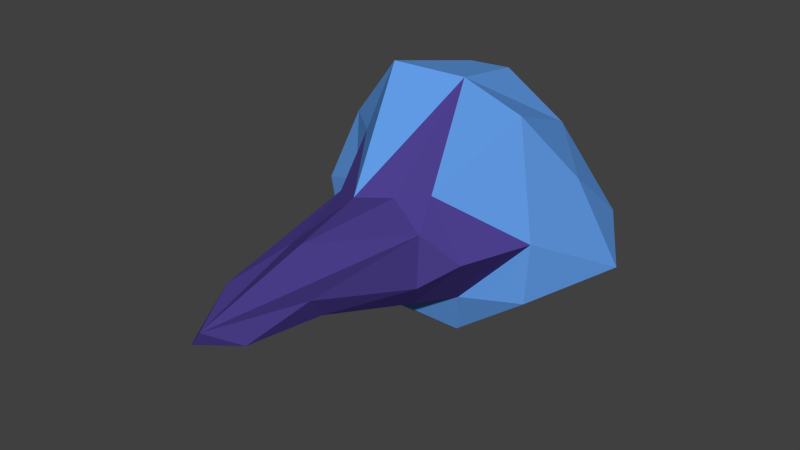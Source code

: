 # Source: FrippGem.blend  (saved by Blender 2.75.0; exported with 4.5.12 LTS)
import bpy
from mathutils import Matrix  # noqa: F401  (used for matrix-valued properties, if any)

bpy.ops.wm.read_factory_settings(use_empty=True)
scene = bpy.context.scene
scene.name = 'Scene'

# ---- collections
col_collection_1 = bpy.data.collections.new('Collection 1'); scene.collection.children.link(col_collection_1)

# ---- materials (node trees are filled in below, after node groups)
mat_frippgemtop = bpy.data.materials.new('FrippGemTop')
mat_frippgemtop.alpha_threshold = 0.0
mat_frippgemtop.use_transparent_shadow = False
mat_frippgemtop.diffuse_color = (0.1216, 0.3336, 0.8, 1.0)
mat_frippgemtop.roughness = 0.5
mat_frippgembottom = bpy.data.materials.new('FrippGemBottom')
mat_frippgembottom.alpha_threshold = 0.0
mat_frippgembottom.use_transparent_shadow = False
mat_frippgembottom.diffuse_color = (0.07317, 0.04993, 0.2668, 1.0)
mat_frippgembottom.roughness = 0.5
mat_frippgembottom.specular_intensity = 0.0

# ---- material node trees

# ---- world
world_world = bpy.data.worlds.new('World'); scene.world = world_world
world_world.color = (0.05088, 0.05088, 0.05088)
world_world.use_sun_shadow = False
world_world.sun_shadow_jitter_overblur = 0.0
world_world.cycles.sampling_method = 'MANUAL'
world_world.cycles.sample_map_resolution = 256

# ---- meshes
me_cylinder = bpy.data.meshes.new('Cylinder')
me_cylinder.from_pydata([(0.112, 0.6749, -0.04691), (0.4451, 0.1821, 0.1727), (-0.4034, 0.108, -0.294), (0.1879, -0.3737, 0.0896), (-0.2092, -0.3179, 0.1113), (0.06997, -1.047, -0.05157), (0.04284, 0.5438, 0.2215), (0.3366, -0.02947, 0.4395), (0.06521, 0.01992, 0.4993), (0.004246, 0.3756, 0.4263), (0.416, -0.05356, -0.0001539), (0.1098, 0.6059, -0.1877), (0.1327, -0.07905, -0.4359), (0.4051, -0.05927, -0.236), (-0.1509, 0.2648, -0.4804), (-0.1255, 0.1462, -0.3213), (-0.5442, -0.01376, -0.03891), (-0.2892, 0.4838, 0.2829), (-0.1997, 0.5723, 0.04519), (-0.1933, -0.04326, 0.5197), (0.05059, -0.3379, 0.1699), (0.1223, -0.3162, -0.2226), (-0.08816, -0.3814, -0.1969), (-0.2194, -0.2868, -0.09209), (-0.06702, -0.4074, 0.1614), (0.1848, -0.1442, -0.2508), (-0.4401, 0.0391, 0.2461), (0.1866, -0.3824, -0.1102), (-0.1018, -0.9549, 0.06005), (0.03594, -0.7658, 0.1645), (0.01417, -1.171, 0.03252), (0.06191, -0.7116, -0.1067), (0.08954, -0.7891, -0.006756), (-0.1127, -0.7411, -0.01817), (-0.01927, -1.179, -0.01814), (-0.06839, -0.7071, 0.1077), (-0.2882, -0.08681, 0.2496), (0.1634, -0.2794, 0.1901), (-0.3385, -0.09387, 0.03335), (0.2964, -0.2855, -0.02546), (-0.1648, -0.3982, 0.01401), (-0.4415, 0.3912, -0.08581), (-0.18, 0.3934, 0.4092), (-0.3743, -0.1153, -0.3408), (-0.1608, -0.2102, -0.337), (-0.08709, 0.6573, -0.1311), (-0.03203, 0.4815, -0.2908), (0.3168, 0.3711, -0.3712), (0.4353, 0.4731, -0.06102), (0.5543, 0.3148, -0.1953), (0.2556, 0.3623, 0.2797)], [], [(50, 7, 1), (49, 10, 13), (12, 15, 14), (44, 12, 22), (42, 19, 8), (18, 0, 45), (38, 44, 23), (3, 20, 29), (21, 31, 22), (27, 32, 31), (28, 33, 34), (31, 32, 5), (27, 3, 32), (3, 30, 32), (22, 34, 33), (39, 3, 27), (37, 20, 3), (29, 35, 30), (24, 35, 29), (4, 28, 35), (8, 19, 24), (25, 21, 22), (8, 20, 37), (10, 7, 37), (38, 23, 4), (16, 38, 26), (2, 43, 16), (16, 43, 44), (10, 39, 25), (23, 40, 4), (41, 17, 18), (16, 26, 17), (45, 2, 41), (2, 16, 41), (42, 9, 6), (18, 17, 42), (17, 26, 42), (44, 22, 23), (2, 15, 12), (43, 12, 44), (46, 14, 2), (14, 15, 2), (47, 14, 46), (0, 48, 47), (11, 47, 46), (48, 49, 47), (13, 12, 47), (50, 48, 0), (1, 49, 48), (6, 9, 50), (8, 7, 50), (47, 12, 14), (9, 42, 8), (0, 11, 45), (0, 18, 6), (24, 36, 4), (35, 28, 30), (30, 28, 34), (34, 5, 30), (5, 32, 30), (30, 3, 29), (34, 31, 5), (22, 31, 34), (21, 27, 31), (28, 4, 40), (28, 40, 33), (40, 22, 33), (21, 39, 27), (39, 37, 3), (20, 24, 29), (24, 4, 35), (20, 8, 24), (19, 36, 24), (19, 26, 36), (12, 25, 22), (12, 13, 25), (10, 1, 7), (7, 8, 37), (36, 38, 4), (26, 38, 36), (38, 16, 44), (25, 39, 21), (13, 10, 25), (39, 10, 37), (40, 23, 22), (41, 16, 17), (18, 45, 41), (6, 18, 42), (42, 26, 19), (43, 2, 12), (11, 46, 45), (45, 46, 2), (11, 0, 47), (49, 13, 47), (48, 50, 1), (49, 1, 10), (6, 50, 0), (9, 8, 50)])
me_cylinder.polygons.foreach_set('material_index', [0, 0, 0, 0, 0, 0, 0, 1, 1, 1, 1, 1, 1, 1, 1, 1, 1, 1, 1, 1, 0, 1, 1, 0, 1, 0, 0, 0, 1, 1, 0, 0, 0, 0, 0, 0, 0, 0, 0, 0, 0, 0, 0, 0, 0, 0, 0, 0, 0, 0, 0, 0, 0, 0, 0, 1, 1, 1, 1, 1, 1, 1, 1, 1, 1, 1, 1, 1, 1, 1, 1, 1, 0, 0, 0, 0, 0, 0, 0, 0, 0, 1, 0, 1, 1, 0, 0, 0, 0, 0, 0, 0, 0, 0, 0, 0, 0, 0])
me_cylinder.materials.append(mat_frippgemtop)
me_cylinder.materials.append(mat_frippgembottom)
me_cylinder.use_remesh_preserve_volume = False
me_cylinder.use_remesh_preserve_attributes = False
me_cylinder.use_mirror_vertex_groups = False
me_cylinder.update()

# ---- objects
ob_cylinder = bpy.data.objects.new('Cylinder', me_cylinder)

# ---- transforms, parenting, visibility, modifiers, constraints
ob_cylinder.location = (0.0, 0.0, 0.0)
ob_cylinder.lineart.crease_threshold = 0.0

# ---- collection membership
col_collection_1.objects.link(ob_cylinder)

# ---- scene / render settings (as saved in the file)
scene.frame_start = 1; scene.frame_end = 250; scene.frame_set(1)
scene.render.engine = 'BLENDER_EEVEE_NEXT'
scene.render.resolution_percentage = 50
scene.render.dither_intensity = 0.0
scene.cycles.use_denoising = False
scene.cycles.samples = 10
scene.cycles.sampling_pattern = 'TABULATED_SOBOL'
scene.cycles.light_sampling_threshold = 0.0
scene.cycles.use_adaptive_sampling = False
scene.cycles.use_light_tree = False
scene.cycles.blur_glossy = 0.0
scene.cycles.pixel_filter_type = 'GAUSSIAN'
scene.cycles.sample_clamp_indirect = 0.0
scene.view_settings.view_transform = 'Standard'
bpy.context.view_layer.update()

# ---- added for rendering (the .blend has no active camera and no usable light): camera, sun
cam_auto = bpy.data.cameras.new('AutoCamera')
cam_auto.lens = 50.0
cam_auto.sensor_width = 36.0
cam_auto.clip_end = 1000.0
ob_auto_camera = bpy.data.objects.new('AutoCamera', cam_auto)
scene.collection.objects.link(ob_auto_camera)
ob_auto_camera.location = (2.20287, -2.88921, 1.77791)
ob_auto_camera.rotation_euler = (1.09748, -7.21219e-08, 0.694738)
scene.camera = ob_auto_camera
light_auto_sun = bpy.data.lights.new('AutoSun', 'SUN')
light_auto_sun.energy = 3.0
light_auto_sun.angle = 0.0523599
ob_auto_sun = bpy.data.objects.new('AutoSun', light_auto_sun)
scene.collection.objects.link(ob_auto_sun)
ob_auto_sun.rotation_euler = (0.872665, 0.174533, 0.523599)
bpy.context.view_layer.update()
